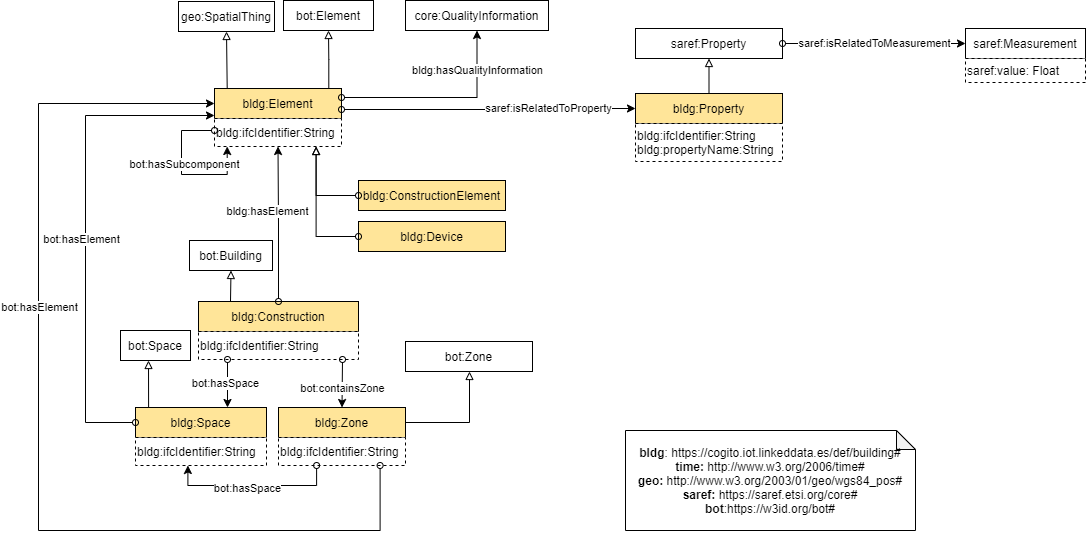

The diagram above was exported from draw.io. Its source (the exported page's mxGraphModel, read from the mxfile embedded in the PNG):
<mxGraphModel dx="2489" dy="762" grid="1" gridSize="10" guides="1" tooltips="1" connect="1" arrows="1" fold="1" page="1" pageScale="1" pageWidth="827" pageHeight="1169" math="0" shadow="0">
  <root>
    <mxCell id="0" />
    <mxCell id="1" parent="0" />
    <mxCell id="2" value="saref:Property" style="rounded=0;whiteSpace=wrap;html=1;snapToPoint=1;points=[[0.1,0],[0.2,0],[0.3,0],[0.4,0],[0.5,0],[0.6,0],[0.7,0],[0.8,0],[0.9,0],[0,0.1],[0,0.3],[0,0.5],[0,0.7],[0,0.9],[0.1,1],[0.2,1],[0.3,1],[0.4,1],[0.5,1],[0.6,1],[0.7,1],[0.8,1],[0.9,1],[1,0.1],[1,0.3],[1,0.5],[1,0.7],[1,0.9]];" vertex="1" parent="1">
      <mxGeometry x="170" y="178" width="147" height="30" as="geometry" />
    </mxCell>
    <mxCell id="3" style="edgeStyle=none;rounded=0;orthogonalLoop=1;jettySize=auto;html=1;exitX=0.2;exitY=0;exitDx=0;exitDy=0;entryX=0.5;entryY=1;entryDx=0;entryDy=0;startArrow=none;startFill=0;endArrow=block;endFill=0;" edge="1" source="4" target="48" parent="1">
      <mxGeometry relative="1" as="geometry" />
    </mxCell>
    <mxCell id="4" value="bldg:Construction" style="rounded=0;whiteSpace=wrap;html=1;snapToPoint=1;points=[[0.1,0],[0.2,0],[0.3,0],[0.4,0],[0.5,0],[0.6,0],[0.7,0],[0.8,0],[0.9,0],[0,0.1],[0,0.3],[0,0.5],[0,0.7],[0,0.9],[0.1,1],[0.2,1],[0.3,1],[0.4,1],[0.5,1],[0.6,1],[0.7,1],[0.8,1],[0.9,1],[1,0.1],[1,0.3],[1,0.5],[1,0.7],[1,0.9]];fillColor=#FFE599;" vertex="1" parent="1">
      <mxGeometry x="-267" y="451" width="160" height="30" as="geometry" />
    </mxCell>
    <mxCell id="5" value="" style="edgeStyle=none;rounded=0;orthogonalLoop=1;jettySize=auto;html=1;startArrow=none;startFill=0;endArrow=block;endFill=0;" edge="1" source="6" target="47" parent="1">
      <mxGeometry relative="1" as="geometry">
        <Array as="points">
          <mxPoint x="4" y="572" />
        </Array>
      </mxGeometry>
    </mxCell>
    <mxCell id="6" value="bldg:Zone" style="rounded=0;whiteSpace=wrap;html=1;snapToPoint=1;points=[[0.1,0],[0.2,0],[0.3,0],[0.4,0],[0.5,0],[0.6,0],[0.7,0],[0.8,0],[0.9,0],[0,0.1],[0,0.3],[0,0.5],[0,0.7],[0,0.9],[0.1,1],[0.2,1],[0.3,1],[0.4,1],[0.5,1],[0.6,1],[0.7,1],[0.8,1],[0.9,1],[1,0.1],[1,0.3],[1,0.5],[1,0.7],[1,0.9]];fillColor=#FFE599;" vertex="1" parent="1">
      <mxGeometry x="-187" y="557" width="127" height="30" as="geometry" />
    </mxCell>
    <mxCell id="7" style="edgeStyle=none;rounded=0;orthogonalLoop=1;jettySize=auto;html=1;exitX=0.1;exitY=0;exitDx=0;exitDy=0;entryX=0.4;entryY=1;entryDx=0;entryDy=0;startArrow=none;startFill=0;endArrow=block;endFill=0;" edge="1" source="8" target="49" parent="1">
      <mxGeometry relative="1" as="geometry" />
    </mxCell>
    <mxCell id="8" value="bldg:Space" style="rounded=0;whiteSpace=wrap;html=1;snapToPoint=1;points=[[0.1,0],[0.2,0],[0.3,0],[0.4,0],[0.5,0],[0.6,0],[0.7,0],[0.8,0],[0.9,0],[0,0.1],[0,0.3],[0,0.5],[0,0.7],[0,0.9],[0.1,1],[0.2,1],[0.3,1],[0.4,1],[0.5,1],[0.6,1],[0.7,1],[0.8,1],[0.9,1],[1,0.1],[1,0.3],[1,0.5],[1,0.7],[1,0.9]];fillColor=#FFE599;" vertex="1" parent="1">
      <mxGeometry x="-330" y="557" width="131" height="30" as="geometry" />
    </mxCell>
    <mxCell id="9" style="edgeStyle=none;rounded=0;orthogonalLoop=1;jettySize=auto;html=1;exitX=0.1;exitY=0;exitDx=0;exitDy=0;entryX=0.5;entryY=1;entryDx=0;entryDy=0;fontColor=#FF0000;startArrow=none;startFill=0;endArrow=block;endFill=0;strokeColor=#000000;" edge="1" source="11" target="32" parent="1">
      <mxGeometry relative="1" as="geometry">
        <Array as="points" />
      </mxGeometry>
    </mxCell>
    <mxCell id="10" style="edgeStyle=orthogonalEdgeStyle;rounded=0;orthogonalLoop=1;jettySize=auto;html=1;exitX=0.9;exitY=0;exitDx=0;exitDy=0;entryX=0.5;entryY=1;entryDx=0;entryDy=0;endArrow=block;endFill=0;" edge="1" source="11" target="46" parent="1">
      <mxGeometry relative="1" as="geometry" />
    </mxCell>
    <mxCell id="11" value="bldg:Element" style="rounded=0;whiteSpace=wrap;html=1;snapToPoint=1;points=[[0.1,0],[0.2,0],[0.3,0],[0.4,0],[0.5,0],[0.6,0],[0.7,0],[0.8,0],[0.9,0],[0,0.1],[0,0.3],[0,0.5],[0,0.7],[0,0.9],[0.1,1],[0.2,1],[0.3,1],[0.4,1],[0.5,1],[0.6,1],[0.7,1],[0.8,1],[0.9,1],[1,0.1],[1,0.3],[1,0.5],[1,0.7],[1,0.9]];fillColor=#FFE599;" vertex="1" parent="1">
      <mxGeometry x="-251" y="238" width="127" height="30" as="geometry" />
    </mxCell>
    <mxCell id="12" style="edgeStyle=orthogonalEdgeStyle;rounded=0;orthogonalLoop=1;jettySize=auto;html=1;entryX=0.5;entryY=1;entryDx=0;entryDy=0;startArrow=oval;startFill=0;endArrow=classic;endFill=1;exitX=0.5;exitY=0;exitDx=0;exitDy=0;" edge="1" source="4" target="22" parent="1">
      <mxGeometry relative="1" as="geometry">
        <mxPoint x="-183" y="451" as="sourcePoint" />
        <mxPoint x="-187.50000000000023" y="355.9999999999999" as="targetPoint" />
      </mxGeometry>
    </mxCell>
    <mxCell id="13" value="bldg:hasElement" style="edgeLabel;html=1;align=center;verticalAlign=middle;resizable=0;points=[];" vertex="1" connectable="0" parent="12">
      <mxGeometry x="0.336" y="1" relative="1" as="geometry">
        <mxPoint x="-10" y="13" as="offset" />
      </mxGeometry>
    </mxCell>
    <mxCell id="14" style="edgeStyle=orthogonalEdgeStyle;rounded=0;orthogonalLoop=1;jettySize=auto;html=1;exitX=0;exitY=0.5;exitDx=0;exitDy=0;entryX=0;entryY=0.9;entryDx=0;entryDy=0;startArrow=oval;startFill=0;endArrow=classic;endFill=1;" edge="1" source="8" target="11" parent="1">
      <mxGeometry relative="1" as="geometry">
        <Array as="points">
          <mxPoint x="-380" y="572" />
          <mxPoint x="-380" y="265" />
        </Array>
      </mxGeometry>
    </mxCell>
    <mxCell id="15" value="bot:hasElement" style="edgeLabel;html=1;align=center;verticalAlign=middle;resizable=0;points=[];" vertex="1" connectable="0" parent="14">
      <mxGeometry x="-0.1006" relative="1" as="geometry">
        <mxPoint x="-5" y="-15" as="offset" />
      </mxGeometry>
    </mxCell>
    <mxCell id="16" value="" style="edgeStyle=orthogonalEdgeStyle;rounded=0;orthogonalLoop=1;jettySize=auto;html=1;endArrow=block;endFill=0;exitX=0.5;exitY=0;exitDx=0;exitDy=0;entryX=0.5;entryY=1;entryDx=0;entryDy=0;" edge="1" source="17" target="2" parent="1">
      <mxGeometry relative="1" as="geometry" />
    </mxCell>
    <mxCell id="17" value="bldg:Property" style="rounded=0;whiteSpace=wrap;html=1;snapToPoint=1;points=[[0.1,0],[0.2,0],[0.3,0],[0.4,0],[0.5,0],[0.6,0],[0.7,0],[0.8,0],[0.9,0],[0,0.1],[0,0.3],[0,0.5],[0,0.7],[0,0.9],[0.1,1],[0.2,1],[0.3,1],[0.4,1],[0.5,1],[0.6,1],[0.7,1],[0.8,1],[0.9,1],[1,0.1],[1,0.3],[1,0.5],[1,0.7],[1,0.9]];fillColor=#FFE599;" vertex="1" parent="1">
      <mxGeometry x="170" y="243" width="147" height="30" as="geometry" />
    </mxCell>
    <mxCell id="18" value="saref:isRelatedToProperty" style="edgeStyle=orthogonalEdgeStyle;rounded=0;orthogonalLoop=1;jettySize=auto;html=1;startArrow=oval;startFill=0;endArrow=classic;endFill=1;entryX=0;entryY=0.5;entryDx=0;entryDy=0;exitX=1;exitY=0.7;exitDx=0;exitDy=0;" edge="1" source="11" target="17" parent="1">
      <mxGeometry x="0.4091" relative="1" as="geometry">
        <mxPoint as="offset" />
      </mxGeometry>
    </mxCell>
    <mxCell id="19" value="&lt;span style=&quot;text-align: center&quot;&gt;bldg&lt;/span&gt;&lt;span style=&quot;text-align: center&quot;&gt;:&lt;/span&gt;ifcIdentifier:String&lt;br&gt;&lt;span style=&quot;text-align: center&quot;&gt;bldg&lt;/span&gt;&lt;span style=&quot;text-align: center&quot;&gt;:&lt;/span&gt;propertyName:String" style="rounded=0;whiteSpace=wrap;html=1;snapToPoint=1;points=[[0.1,0],[0.2,0],[0.3,0],[0.4,0],[0.5,0],[0.6,0],[0.7,0],[0.8,0],[0.9,0],[0,0.1],[0,0.3],[0,0.5],[0,0.7],[0,0.9],[0.1,1],[0.2,1],[0.3,1],[0.4,1],[0.5,1],[0.6,1],[0.7,1],[0.8,1],[0.9,1],[1,0.1],[1,0.3],[1,0.5],[1,0.7],[1,0.9]];align=left;dashed=1;" vertex="1" parent="1">
      <mxGeometry x="170" y="273" width="147" height="38" as="geometry" />
    </mxCell>
    <mxCell id="20" value="saref:Measurement" style="rounded=0;whiteSpace=wrap;html=1;snapToPoint=1;points=[[0.1,0],[0.2,0],[0.3,0],[0.4,0],[0.5,0],[0.6,0],[0.7,0],[0.8,0],[0.9,0],[0,0.1],[0,0.3],[0,0.5],[0,0.7],[0,0.9],[0.1,1],[0.2,1],[0.3,1],[0.4,1],[0.5,1],[0.6,1],[0.7,1],[0.8,1],[0.9,1],[1,0.1],[1,0.3],[1,0.5],[1,0.7],[1,0.9]];" vertex="1" parent="1">
      <mxGeometry x="500" y="178" width="120" height="30" as="geometry" />
    </mxCell>
    <mxCell id="21" value="&lt;span style=&quot;text-align: center&quot;&gt;saref:&lt;/span&gt;value: Float" style="rounded=0;whiteSpace=wrap;html=1;snapToPoint=1;points=[[0.1,0],[0.2,0],[0.3,0],[0.4,0],[0.5,0],[0.6,0],[0.7,0],[0.8,0],[0.9,0],[0,0.1],[0,0.3],[0,0.5],[0,0.7],[0,0.9],[0.1,1],[0.2,1],[0.3,1],[0.4,1],[0.5,1],[0.6,1],[0.7,1],[0.8,1],[0.9,1],[1,0.1],[1,0.3],[1,0.5],[1,0.7],[1,0.9]];align=left;dashed=1;" vertex="1" parent="1">
      <mxGeometry x="500" y="208" width="120" height="24" as="geometry" />
    </mxCell>
    <mxCell id="22" value="&lt;span style=&quot;text-align: center&quot;&gt;bldg&lt;/span&gt;:ifcIdentifier:String" style="rounded=0;whiteSpace=wrap;html=1;snapToPoint=1;points=[[0.1,0],[0.2,0],[0.3,0],[0.4,0],[0.5,0],[0.6,0],[0.7,0],[0.8,0],[0.9,0],[0,0.1],[0,0.3],[0,0.5],[0,0.7],[0,0.9],[0.1,1],[0.2,1],[0.3,1],[0.4,1],[0.5,1],[0.6,1],[0.7,1],[0.8,1],[0.9,1],[1,0.1],[1,0.3],[1,0.5],[1,0.7],[1,0.9]];align=left;dashed=1;" vertex="1" parent="1">
      <mxGeometry x="-251" y="268" width="127" height="28" as="geometry" />
    </mxCell>
    <mxCell id="23" value="" style="edgeStyle=orthogonalEdgeStyle;rounded=0;orthogonalLoop=1;jettySize=auto;html=1;entryX=0.1;entryY=1;entryDx=0;entryDy=0;fontColor=#000000;startArrow=oval;startFill=0;endArrow=classic;endFill=1;" edge="1" target="22" parent="1">
      <mxGeometry x="0.2401" relative="1" as="geometry">
        <Array as="points">
          <mxPoint x="-284" y="280" />
          <mxPoint x="-284" y="324" />
          <mxPoint x="-238" y="324" />
          <mxPoint x="-238" y="296" />
        </Array>
        <mxPoint as="offset" />
        <mxPoint x="-251" y="280" as="sourcePoint" />
        <mxPoint x="-245.3000000000004" y="293.9999999999999" as="targetPoint" />
      </mxGeometry>
    </mxCell>
    <mxCell id="24" value="bot:hasSubcomponent" style="edgeLabel;html=1;align=center;verticalAlign=middle;resizable=0;points=[];" vertex="1" connectable="0" parent="23">
      <mxGeometry x="-0.123" y="2" relative="1" as="geometry">
        <mxPoint as="offset" />
      </mxGeometry>
    </mxCell>
    <mxCell id="25" value="&lt;span style=&quot;text-align: center&quot;&gt;bldg&lt;/span&gt;:ifcIdentifier:String" style="rounded=0;whiteSpace=wrap;html=1;snapToPoint=1;points=[[0.1,0],[0.2,0],[0.3,0],[0.4,0],[0.5,0],[0.6,0],[0.7,0],[0.8,0],[0.9,0],[0,0.1],[0,0.3],[0,0.5],[0,0.7],[0,0.9],[0.1,1],[0.2,1],[0.3,1],[0.4,1],[0.5,1],[0.6,1],[0.7,1],[0.8,1],[0.9,1],[1,0.1],[1,0.3],[1,0.5],[1,0.7],[1,0.9]];align=left;dashed=1;" vertex="1" parent="1">
      <mxGeometry x="-330" y="587" width="131" height="28" as="geometry" />
    </mxCell>
    <mxCell id="26" value="&lt;span style=&quot;text-align: center&quot;&gt;bldg&lt;/span&gt;:ifcIdentifier:String" style="rounded=0;whiteSpace=wrap;html=1;snapToPoint=1;points=[[0.1,0],[0.2,0],[0.3,0],[0.4,0],[0.5,0],[0.6,0],[0.7,0],[0.8,0],[0.9,0],[0,0.1],[0,0.3],[0,0.5],[0,0.7],[0,0.9],[0.1,1],[0.2,1],[0.3,1],[0.4,1],[0.5,1],[0.6,1],[0.7,1],[0.8,1],[0.9,1],[1,0.1],[1,0.3],[1,0.5],[1,0.7],[1,0.9]];align=left;dashed=1;" vertex="1" parent="1">
      <mxGeometry x="-187" y="587" width="127" height="28" as="geometry" />
    </mxCell>
    <mxCell id="27" style="edgeStyle=orthogonalEdgeStyle;rounded=0;orthogonalLoop=1;jettySize=auto;html=1;exitX=0.8;exitY=1;exitDx=0;exitDy=0;entryX=0;entryY=0.5;entryDx=0;entryDy=0;startArrow=oval;startFill=0;endArrow=classic;endFill=1;" edge="1" source="26" target="11" parent="1">
      <mxGeometry relative="1" as="geometry">
        <Array as="points">
          <mxPoint x="-85" y="680" />
          <mxPoint x="-427" y="680" />
          <mxPoint x="-427" y="253" />
        </Array>
      </mxGeometry>
    </mxCell>
    <mxCell id="28" value="bot:hasElement" style="edgeLabel;html=1;align=center;verticalAlign=middle;resizable=0;points=[];" vertex="1" connectable="0" parent="27">
      <mxGeometry x="0.1273" y="6" relative="1" as="geometry">
        <mxPoint x="6" y="-61" as="offset" />
      </mxGeometry>
    </mxCell>
    <mxCell id="29" value="&lt;span style=&quot;text-align: center&quot;&gt;bldg&lt;/span&gt;:ifcIdentifier:String" style="rounded=0;whiteSpace=wrap;html=1;snapToPoint=1;points=[[0.1,0],[0.2,0],[0.3,0],[0.4,0],[0.5,0],[0.6,0],[0.7,0],[0.8,0],[0.9,0],[0,0.1],[0,0.3],[0,0.5],[0,0.7],[0,0.9],[0.1,1],[0.2,1],[0.3,1],[0.4,1],[0.5,1],[0.6,1],[0.7,1],[0.8,1],[0.9,1],[1,0.1],[1,0.3],[1,0.5],[1,0.7],[1,0.9]];align=left;dashed=1;" vertex="1" parent="1">
      <mxGeometry x="-267" y="481" width="160" height="28" as="geometry" />
    </mxCell>
    <mxCell id="30" value="" style="rounded=0;orthogonalLoop=1;jettySize=auto;html=1;startArrow=oval;startFill=0;endArrow=classic;endFill=1;exitX=0.9;exitY=1;exitDx=0;exitDy=0;entryX=0.5;entryY=0;entryDx=0;entryDy=0;" edge="1" source="29" target="6" parent="1">
      <mxGeometry relative="1" as="geometry">
        <mxPoint x="-123" y="509" as="sourcePoint" />
      </mxGeometry>
    </mxCell>
    <mxCell id="31" value="bot:containsZone" style="edgeLabel;html=1;align=center;verticalAlign=middle;resizable=0;points=[];" vertex="1" connectable="0" parent="30">
      <mxGeometry x="-0.2651" y="-3" relative="1" as="geometry">
        <mxPoint x="3" y="11" as="offset" />
      </mxGeometry>
    </mxCell>
    <mxCell id="32" value="geo:SpatialThing" style="rounded=0;whiteSpace=wrap;html=1;snapToPoint=1;points=[[0.1,0],[0.2,0],[0.3,0],[0.4,0],[0.5,0],[0.6,0],[0.7,0],[0.8,0],[0.9,0],[0,0.1],[0,0.3],[0,0.5],[0,0.7],[0,0.9],[0.1,1],[0.2,1],[0.3,1],[0.4,1],[0.5,1],[0.6,1],[0.7,1],[0.8,1],[0.9,1],[1,0.1],[1,0.3],[1,0.5],[1,0.7],[1,0.9]];" vertex="1" parent="1">
      <mxGeometry x="-287" y="151" width="96" height="30" as="geometry" />
    </mxCell>
    <mxCell id="33" value="core:QualityInformation" style="rounded=0;whiteSpace=wrap;html=1;snapToPoint=1;points=[[0.1,0],[0.2,0],[0.3,0],[0.4,0],[0.5,0],[0.6,0],[0.7,0],[0.8,0],[0.9,0],[0,0.1],[0,0.3],[0,0.5],[0,0.7],[0,0.9],[0.1,1],[0.2,1],[0.3,1],[0.4,1],[0.5,1],[0.6,1],[0.7,1],[0.8,1],[0.9,1],[1,0.1],[1,0.3],[1,0.5],[1,0.7],[1,0.9]];" vertex="1" parent="1">
      <mxGeometry x="-60" y="150" width="143" height="30" as="geometry" />
    </mxCell>
    <mxCell id="34" value="" style="rounded=0;orthogonalLoop=1;jettySize=auto;html=1;startArrow=oval;startFill=0;endArrow=classic;endFill=1;" edge="1" parent="1">
      <mxGeometry relative="1" as="geometry">
        <mxPoint x="-238" y="509" as="sourcePoint" />
        <mxPoint x="-238" y="557" as="targetPoint" />
      </mxGeometry>
    </mxCell>
    <mxCell id="35" value="bot:hasSpace" style="edgeLabel;html=1;align=center;verticalAlign=middle;resizable=0;points=[];" vertex="1" connectable="0" parent="34">
      <mxGeometry x="0.4011" y="-5" relative="1" as="geometry">
        <mxPoint x="2" y="-11" as="offset" />
      </mxGeometry>
    </mxCell>
    <mxCell id="36" style="edgeStyle=orthogonalEdgeStyle;rounded=0;orthogonalLoop=1;jettySize=auto;html=1;exitX=0.3;exitY=1;exitDx=0;exitDy=0;entryX=0.4;entryY=1;entryDx=0;entryDy=0;startArrow=oval;startFill=0;" edge="1" source="26" target="25" parent="1">
      <mxGeometry relative="1" as="geometry" />
    </mxCell>
    <mxCell id="37" value="bot:hasSpace" style="edgeLabel;html=1;align=center;verticalAlign=middle;resizable=0;points=[];" vertex="1" connectable="0" parent="36">
      <mxGeometry x="0.3265" y="1" relative="1" as="geometry">
        <mxPoint x="22" y="1" as="offset" />
      </mxGeometry>
    </mxCell>
    <mxCell id="38" value="bldg:ConstructionElement" style="rounded=0;whiteSpace=wrap;html=1;snapToPoint=1;points=[[0.1,0],[0.2,0],[0.3,0],[0.4,0],[0.5,0],[0.6,0],[0.7,0],[0.8,0],[0.9,0],[0,0.1],[0,0.3],[0,0.5],[0,0.7],[0,0.9],[0.1,1],[0.2,1],[0.3,1],[0.4,1],[0.5,1],[0.6,1],[0.7,1],[0.8,1],[0.9,1],[1,0.1],[1,0.3],[1,0.5],[1,0.7],[1,0.9]];fillColor=#FFE599;" vertex="1" parent="1">
      <mxGeometry x="-107" y="330" width="147" height="30" as="geometry" />
    </mxCell>
    <mxCell id="39" value="bldg:Device" style="rounded=0;whiteSpace=wrap;html=1;snapToPoint=1;points=[[0.1,0],[0.2,0],[0.3,0],[0.4,0],[0.5,0],[0.6,0],[0.7,0],[0.8,0],[0.9,0],[0,0.1],[0,0.3],[0,0.5],[0,0.7],[0,0.9],[0.1,1],[0.2,1],[0.3,1],[0.4,1],[0.5,1],[0.6,1],[0.7,1],[0.8,1],[0.9,1],[1,0.1],[1,0.3],[1,0.5],[1,0.7],[1,0.9]];fillColor=#FFE599;" vertex="1" parent="1">
      <mxGeometry x="-107" y="371" width="147" height="30" as="geometry" />
    </mxCell>
    <mxCell id="40" style="edgeStyle=orthogonalEdgeStyle;rounded=0;orthogonalLoop=1;jettySize=auto;html=1;exitX=0;exitY=0.5;exitDx=0;exitDy=0;entryX=0.8;entryY=1;entryDx=0;entryDy=0;startArrow=oval;startFill=0;endArrow=block;endFill=0;" edge="1" source="38" target="22" parent="1">
      <mxGeometry relative="1" as="geometry">
        <mxPoint x="-149.4000000000001" y="355.9999999999999" as="targetPoint" />
      </mxGeometry>
    </mxCell>
    <mxCell id="41" style="edgeStyle=orthogonalEdgeStyle;rounded=0;orthogonalLoop=1;jettySize=auto;html=1;exitX=0;exitY=0.5;exitDx=0;exitDy=0;startArrow=oval;startFill=0;entryX=0.8;entryY=1;entryDx=0;entryDy=0;endArrow=block;endFill=0;" edge="1" source="39" target="22" parent="1">
      <mxGeometry relative="1" as="geometry">
        <mxPoint x="-149.4000000000001" y="355.9999999999999" as="targetPoint" />
      </mxGeometry>
    </mxCell>
    <mxCell id="42" value="&lt;div&gt;&lt;b&gt;bldg&lt;/b&gt;: https://cogito.iot.linkeddata.es/def/building#&lt;/div&gt;&lt;div&gt;&lt;b&gt;time:&lt;/b&gt; http://www.w3.org/2006/time#&lt;br&gt;&lt;/div&gt;&lt;div&gt;&lt;b&gt;geo: &lt;/b&gt;http://www.w3.org/2003/01/geo/wgs84_pos#&lt;/div&gt;&lt;div&gt;&lt;b&gt;saref: &lt;/b&gt;https://saref.etsi.org/core#&lt;/div&gt;&lt;div&gt;&lt;b&gt;bot&lt;/b&gt;:&lt;span&gt;https://w3id.org/bot#&lt;/span&gt;&lt;/div&gt;" style="shape=note;whiteSpace=wrap;html=1;backgroundOutline=1;darkOpacity=0.05;fontColor=#000000;strokeColor=#000000;size=19;" vertex="1" parent="1">
      <mxGeometry x="160" y="580" width="290" height="100" as="geometry" />
    </mxCell>
    <mxCell id="43" style="edgeStyle=orthogonalEdgeStyle;rounded=0;orthogonalLoop=1;jettySize=auto;html=1;entryX=0.5;entryY=1;entryDx=0;entryDy=0;fontColor=#000000;startArrow=oval;startFill=0;endArrow=classic;endFill=1;strokeColor=#000000;exitX=1;exitY=0.3;exitDx=0;exitDy=0;" edge="1" source="11" target="33" parent="1">
      <mxGeometry relative="1" as="geometry">
        <mxPoint x="-120" y="250" as="sourcePoint" />
      </mxGeometry>
    </mxCell>
    <mxCell id="44" value="bldg:hasQualityInformation" style="edgeLabel;html=1;align=center;verticalAlign=middle;resizable=0;points=[];fontColor=#000000;" vertex="1" connectable="0" parent="43">
      <mxGeometry x="0.4053" y="2" relative="1" as="geometry">
        <mxPoint x="2" y="-21" as="offset" />
      </mxGeometry>
    </mxCell>
    <mxCell id="45" value="saref:isRelatedToMeasurement" style="rounded=0;orthogonalLoop=1;jettySize=auto;html=1;exitX=1;exitY=0.5;exitDx=0;exitDy=0;endArrow=classic;endFill=1;startArrow=oval;startFill=0;" edge="1" source="2" target="20" parent="1">
      <mxGeometry relative="1" as="geometry" />
    </mxCell>
    <mxCell id="46" value="bot:Element" style="rounded=0;whiteSpace=wrap;html=1;snapToPoint=1;points=[[0.1,0],[0.2,0],[0.3,0],[0.4,0],[0.5,0],[0.6,0],[0.7,0],[0.8,0],[0.9,0],[0,0.1],[0,0.3],[0,0.5],[0,0.7],[0,0.9],[0.1,1],[0.2,1],[0.3,1],[0.4,1],[0.5,1],[0.6,1],[0.7,1],[0.8,1],[0.9,1],[1,0.1],[1,0.3],[1,0.5],[1,0.7],[1,0.9]];" vertex="1" parent="1">
      <mxGeometry x="-182" y="150" width="90" height="30" as="geometry" />
    </mxCell>
    <mxCell id="47" value="bot:Zone" style="rounded=0;whiteSpace=wrap;html=1;snapToPoint=1;points=[[0.1,0],[0.2,0],[0.3,0],[0.4,0],[0.5,0],[0.6,0],[0.7,0],[0.8,0],[0.9,0],[0,0.1],[0,0.3],[0,0.5],[0,0.7],[0,0.9],[0.1,1],[0.2,1],[0.3,1],[0.4,1],[0.5,1],[0.6,1],[0.7,1],[0.8,1],[0.9,1],[1,0.1],[1,0.3],[1,0.5],[1,0.7],[1,0.9]];" vertex="1" parent="1">
      <mxGeometry x="-60" y="491" width="127" height="30" as="geometry" />
    </mxCell>
    <mxCell id="48" value="bot:Building" style="rounded=0;whiteSpace=wrap;html=1;snapToPoint=1;points=[[0.1,0],[0.2,0],[0.3,0],[0.4,0],[0.5,0],[0.6,0],[0.7,0],[0.8,0],[0.9,0],[0,0.1],[0,0.3],[0,0.5],[0,0.7],[0,0.9],[0.1,1],[0.2,1],[0.3,1],[0.4,1],[0.5,1],[0.6,1],[0.7,1],[0.8,1],[0.9,1],[1,0.1],[1,0.3],[1,0.5],[1,0.7],[1,0.9]];" vertex="1" parent="1">
      <mxGeometry x="-276" y="390" width="83" height="30" as="geometry" />
    </mxCell>
    <mxCell id="49" value="bot:Space" style="rounded=0;whiteSpace=wrap;html=1;snapToPoint=1;points=[[0.1,0],[0.2,0],[0.3,0],[0.4,0],[0.5,0],[0.6,0],[0.7,0],[0.8,0],[0.9,0],[0,0.1],[0,0.3],[0,0.5],[0,0.7],[0,0.9],[0.1,1],[0.2,1],[0.3,1],[0.4,1],[0.5,1],[0.6,1],[0.7,1],[0.8,1],[0.9,1],[1,0.1],[1,0.3],[1,0.5],[1,0.7],[1,0.9]];" vertex="1" parent="1">
      <mxGeometry x="-345" y="480" width="70" height="30" as="geometry" />
    </mxCell>
  </root>
</mxGraphModel>